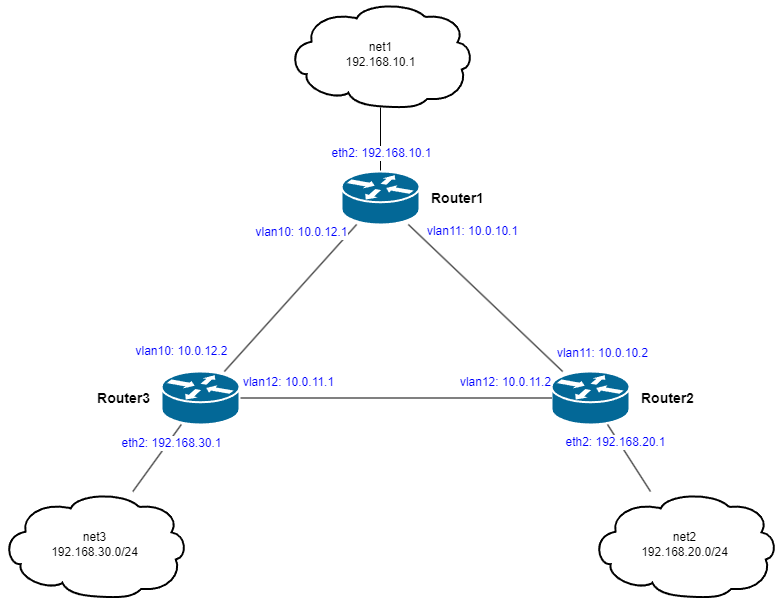

The diagram above was exported from draw.io. Its source (the exported page's mxGraphModel, read from the mxfile embedded in the PNG):
<mxGraphModel dx="954" dy="664" grid="1" gridSize="10" guides="1" tooltips="1" connect="1" arrows="1" fold="1" page="1" pageScale="1" pageWidth="1654" pageHeight="1169" math="0" shadow="0">
  <root>
    <mxCell id="0" />
    <mxCell id="1" parent="0" />
    <mxCell id="5Gy4otpEJaHZ_pEN25OO-13" style="edgeStyle=none;rounded=0;orthogonalLoop=1;jettySize=auto;html=1;endArrow=none;endFill=0;" parent="1" source="5Gy4otpEJaHZ_pEN25OO-1" target="5Gy4otpEJaHZ_pEN25OO-9" edge="1">
      <mxGeometry relative="1" as="geometry" />
    </mxCell>
    <mxCell id="5Gy4otpEJaHZ_pEN25OO-17" value="eth2: 192.168.20.1" style="edgeLabel;html=1;align=center;verticalAlign=middle;resizable=0;points=[];fontSize=12;fontColor=#0000FF;fontStyle=0" parent="5Gy4otpEJaHZ_pEN25OO-13" vertex="1" connectable="0">
      <mxGeometry x="-0.673" y="1" relative="1" as="geometry">
        <mxPoint y="7" as="offset" />
      </mxGeometry>
    </mxCell>
    <mxCell id="5Gy4otpEJaHZ_pEN25OO-1" value="Router2" style="shape=mxgraph.cisco.routers.router;sketch=0;html=1;pointerEvents=1;dashed=0;fillColor=#036897;strokeColor=#ffffff;strokeWidth=2;verticalLabelPosition=middle;verticalAlign=middle;align=left;outlineConnect=0;labelPosition=right;fontSize=14;fontStyle=1;spacingLeft=10;spacingRight=10;" parent="1" vertex="1">
      <mxGeometry x="990" y="380" width="78" height="53" as="geometry" />
    </mxCell>
    <mxCell id="5Gy4otpEJaHZ_pEN25OO-6" style="edgeStyle=none;rounded=0;orthogonalLoop=1;jettySize=auto;html=1;endArrow=none;endFill=0;" parent="1" source="5Gy4otpEJaHZ_pEN25OO-2" target="5Gy4otpEJaHZ_pEN25OO-1" edge="1">
      <mxGeometry relative="1" as="geometry" />
    </mxCell>
    <mxCell id="5Gy4otpEJaHZ_pEN25OO-15" value="vlan12: 10.0.11.1" style="edgeLabel;html=1;align=center;verticalAlign=middle;resizable=0;points=[];fontSize=12;fontColor=#0000FF;fontStyle=0" parent="5Gy4otpEJaHZ_pEN25OO-6" vertex="1" connectable="0">
      <mxGeometry x="-0.8526" relative="1" as="geometry">
        <mxPoint x="25" y="-16" as="offset" />
      </mxGeometry>
    </mxCell>
    <mxCell id="5Gy4otpEJaHZ_pEN25OO-16" value="vlan12: 10.0.11.2" style="edgeLabel;html=1;align=center;verticalAlign=middle;resizable=0;points=[];fontSize=12;fontColor=#0000FF;fontStyle=0" parent="5Gy4otpEJaHZ_pEN25OO-6" vertex="1" connectable="0">
      <mxGeometry x="0.6987" relative="1" as="geometry">
        <mxPoint y="-16" as="offset" />
      </mxGeometry>
    </mxCell>
    <mxCell id="5Gy4otpEJaHZ_pEN25OO-12" style="edgeStyle=none;rounded=0;orthogonalLoop=1;jettySize=auto;html=1;endArrow=none;endFill=0;" parent="1" source="5Gy4otpEJaHZ_pEN25OO-2" target="5Gy4otpEJaHZ_pEN25OO-8" edge="1">
      <mxGeometry relative="1" as="geometry" />
    </mxCell>
    <mxCell id="5Gy4otpEJaHZ_pEN25OO-14" value="eth2: 192.168.30.1" style="edgeLabel;html=1;align=center;verticalAlign=middle;resizable=0;points=[];fontSize=12;fontColor=#0000FF;fontStyle=0" parent="5Gy4otpEJaHZ_pEN25OO-12" vertex="1" connectable="0">
      <mxGeometry x="-0.5002" y="3" relative="1" as="geometry">
        <mxPoint as="offset" />
      </mxGeometry>
    </mxCell>
    <mxCell id="5Gy4otpEJaHZ_pEN25OO-2" value="Router3" style="shape=mxgraph.cisco.routers.router;sketch=0;html=1;pointerEvents=1;dashed=0;fillColor=#036897;strokeColor=#ffffff;strokeWidth=2;verticalLabelPosition=middle;verticalAlign=middle;align=right;outlineConnect=0;labelPosition=left;fontSize=14;fontStyle=1;spacingLeft=10;spacingRight=10;" parent="1" vertex="1">
      <mxGeometry x="600" y="380" width="78" height="53" as="geometry" />
    </mxCell>
    <mxCell id="5Gy4otpEJaHZ_pEN25OO-4" style="rounded=0;orthogonalLoop=1;jettySize=auto;html=1;endArrow=none;endFill=0;" parent="1" source="5Gy4otpEJaHZ_pEN25OO-3" target="5Gy4otpEJaHZ_pEN25OO-2" edge="1">
      <mxGeometry relative="1" as="geometry" />
    </mxCell>
    <mxCell id="5Gy4otpEJaHZ_pEN25OO-18" value="vlan10: 10.0.12.2" style="edgeLabel;html=1;align=center;verticalAlign=middle;resizable=0;points=[];fontSize=12;fontColor=#0000FF;fontStyle=0" parent="5Gy4otpEJaHZ_pEN25OO-4" vertex="1" connectable="0">
      <mxGeometry x="0.7419" y="1" relative="1" as="geometry">
        <mxPoint x="-61" y="-2" as="offset" />
      </mxGeometry>
    </mxCell>
    <mxCell id="5Gy4otpEJaHZ_pEN25OO-19" value="vlan10: 10.0.12.1" style="edgeLabel;html=1;align=center;verticalAlign=middle;resizable=0;points=[];fontSize=12;fontColor=#0000FF;fontStyle=0" parent="5Gy4otpEJaHZ_pEN25OO-4" vertex="1" connectable="0">
      <mxGeometry x="-0.7133" y="-2" relative="1" as="geometry">
        <mxPoint x="-35" y="-12" as="offset" />
      </mxGeometry>
    </mxCell>
    <mxCell id="5Gy4otpEJaHZ_pEN25OO-5" style="edgeStyle=none;rounded=0;orthogonalLoop=1;jettySize=auto;html=1;endArrow=none;endFill=0;" parent="1" source="5Gy4otpEJaHZ_pEN25OO-3" target="5Gy4otpEJaHZ_pEN25OO-1" edge="1">
      <mxGeometry relative="1" as="geometry" />
    </mxCell>
    <mxCell id="5Gy4otpEJaHZ_pEN25OO-20" value="vlan11: 10.0.10.1" style="edgeLabel;html=1;align=center;verticalAlign=middle;resizable=0;points=[];fontSize=12;fontColor=#0000FF;fontStyle=0" parent="5Gy4otpEJaHZ_pEN25OO-5" vertex="1" connectable="0">
      <mxGeometry x="-0.7733" relative="1" as="geometry">
        <mxPoint x="46" y="-10" as="offset" />
      </mxGeometry>
    </mxCell>
    <mxCell id="5Gy4otpEJaHZ_pEN25OO-21" value="vlan11: 10.0.10.2" style="edgeLabel;html=1;align=center;verticalAlign=middle;resizable=0;points=[];fontSize=12;fontColor=#0000FF;fontStyle=0" parent="5Gy4otpEJaHZ_pEN25OO-5" vertex="1" connectable="0">
      <mxGeometry x="0.7332" y="-1" relative="1" as="geometry">
        <mxPoint x="60" as="offset" />
      </mxGeometry>
    </mxCell>
    <mxCell id="5Gy4otpEJaHZ_pEN25OO-10" style="edgeStyle=none;rounded=0;orthogonalLoop=1;jettySize=auto;html=1;endArrow=none;endFill=0;" parent="1" source="5Gy4otpEJaHZ_pEN25OO-3" target="5Gy4otpEJaHZ_pEN25OO-7" edge="1">
      <mxGeometry relative="1" as="geometry" />
    </mxCell>
    <mxCell id="5Gy4otpEJaHZ_pEN25OO-22" value="eth2: 192.168.10.1" style="edgeLabel;html=1;align=center;verticalAlign=middle;resizable=0;points=[];fontSize=12;fontColor=#0000FF;fontStyle=0" parent="5Gy4otpEJaHZ_pEN25OO-10" vertex="1" connectable="0">
      <mxGeometry x="-0.4062" y="-3" relative="1" as="geometry">
        <mxPoint x="-3" as="offset" />
      </mxGeometry>
    </mxCell>
    <mxCell id="5Gy4otpEJaHZ_pEN25OO-3" value="Router1" style="shape=mxgraph.cisco.routers.router;sketch=0;html=1;pointerEvents=1;dashed=0;fillColor=#036897;strokeColor=#ffffff;strokeWidth=2;verticalLabelPosition=middle;verticalAlign=middle;align=left;outlineConnect=0;labelPosition=right;fontSize=14;fontStyle=1;spacingLeft=10;spacingRight=10;" parent="1" vertex="1">
      <mxGeometry x="780" y="180" width="78" height="53" as="geometry" />
    </mxCell>
    <mxCell id="5Gy4otpEJaHZ_pEN25OO-7" value="net1&lt;br&gt;192.168.10.1" style="shape=mxgraph.cisco.storage.cloud;sketch=0;html=1;pointerEvents=1;dashed=0;strokeWidth=2;verticalLabelPosition=middle;verticalAlign=middle;align=center;outlineConnect=0;labelPosition=center;" parent="1" vertex="1">
      <mxGeometry x="726" y="10" width="186" height="106" as="geometry" />
    </mxCell>
    <mxCell id="5Gy4otpEJaHZ_pEN25OO-8" value="net3&lt;br&gt;192.168.30.0/24" style="shape=mxgraph.cisco.storage.cloud;sketch=0;html=1;pointerEvents=1;dashed=0;strokeWidth=2;verticalLabelPosition=middle;verticalAlign=middle;align=center;outlineConnect=0;labelPosition=center;" parent="1" vertex="1">
      <mxGeometry x="440" y="500" width="186" height="106" as="geometry" />
    </mxCell>
    <mxCell id="5Gy4otpEJaHZ_pEN25OO-9" value="net2&lt;br&gt;192.168.20.0/24" style="shape=mxgraph.cisco.storage.cloud;sketch=0;html=1;pointerEvents=1;dashed=0;strokeWidth=2;verticalLabelPosition=middle;verticalAlign=middle;align=center;outlineConnect=0;labelPosition=center;" parent="1" vertex="1">
      <mxGeometry x="1030" y="500" width="186" height="106" as="geometry" />
    </mxCell>
  </root>
</mxGraphModel>